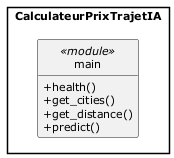

The diagram above was rendered by PlantUML. Its source (embedded in the PNG):
@startuml
skinparam style strictuml
skinparam packageStyle rectangle
skinparam classAttributeIconSize 0
skinparam shadowing false
skinparam defaultFontName Verdana
skinparam defaultFontSize 11
skinparam backgroundColor #FFFFFF
hide empty members

package "CalculateurPrixTrajetIA" {
  class "main" as main_py <<module>> {
    +health()
    +get_cities()
    +get_distance()
    +predict()
  }
}

@enduml